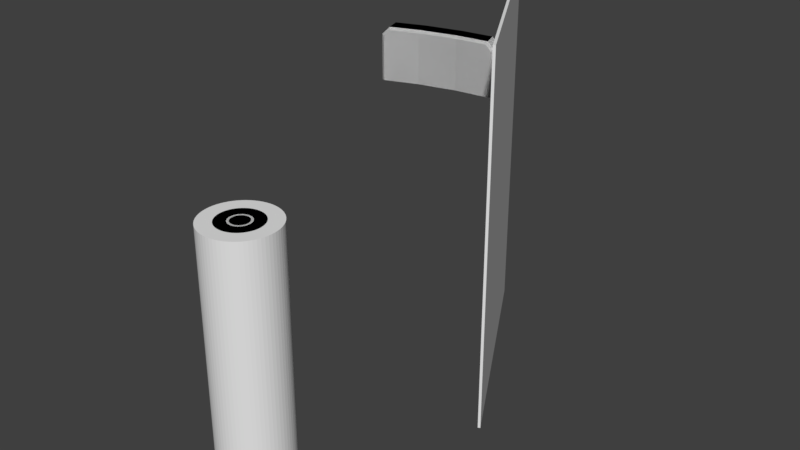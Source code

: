 # Source: track_molds.blend  (saved by Blender 2.80.74; exported with 4.5.12 LTS)
import bpy
from mathutils import Matrix  # noqa: F401  (used for matrix-valued properties, if any)

bpy.ops.wm.read_factory_settings(use_empty=True)
scene = bpy.context.scene
scene.name = 'TrackedVehicle'

# ---- collections
col_molds = bpy.data.collections.new('Molds'); scene.collection.children.link(col_molds)
col_moldbuild = bpy.data.collections.new('MoldBuild'); scene.collection.children.link(col_moldbuild)

# ---- materials (node trees are filled in below, after node groups)
mat_3dprint_silver = bpy.data.materials.new('3dprint-silver')

# ---- material node trees

# ---- world
world_masterworld = bpy.data.worlds.new('MasterWorld'); scene.world = world_masterworld

# ---- meshes
me_moldinner = bpy.data.meshes.new('MoldInner')
me_moldinner.from_pydata([(-0.3, 4.371e-08, -1.6), (0.12, 4.371e-08, -1.6), (-0.3, -4.371e-08, 1.7), (0.12, -4.371e-08, 1.7)], [], [(0, 1, 3, 2)])
_uv = me_moldinner.uv_layers.new(name='UVMap')
_uv.uv.foreach_set('vector', [0.0, 0.0, 1.0, 0.0, 1.0, 1.0, 0.0, 1.0])
me_moldinner.materials.append(mat_3dprint_silver)
me_moldinner.use_remesh_preserve_volume = False
me_moldinner.use_remesh_preserve_attributes = False
me_moldinner.use_mirror_vertex_groups = False
me_moldinner.update()
me_moldouter = bpy.data.meshes.new('MoldOuter')
me_moldouter.from_pydata([(0.15, 4.371e-08, -1.7), (0.5, 4.371e-08, -1.7), (0.15, -4.371e-08, 1.7), (0.5, -4.371e-08, 1.7), (0.15, 3.934e-08, -1.63), (0.5, 3.934e-08, -1.63), (-0.3, 4.371e-08, -1.7), (-0.3, 3.934e-08, -1.63)], [(0, 1), (5, 3), (3, 2), (2, 4), (1, 5), (7, 6), (4, 7), (6, 0)], [])
_uv = me_moldouter.uv_layers.new(name='UVMap')
_uv.uv.foreach_set('vector', [])
me_moldouter.materials.append(mat_3dprint_silver)
me_moldouter.use_remesh_preserve_volume = False
me_moldouter.use_remesh_preserve_attributes = False
me_moldouter.use_mirror_vertex_groups = False
me_moldouter.update()
me_separator = bpy.data.meshes.new('Separator')
me_separator.from_pydata([(0.0, -2.9, 2.0), (0.0, 2.9, 2.0), (0.0, -2.9, -2.0), (0.0, 2.9, -2.0)], [], [(1, 0, 2, 3)])
_uv = me_separator.uv_layers.new(name='UVMap')
_uv.uv.foreach_set('vector', [1.0, 1.0, 1.0, 0.0, 1.0, 0.0, 1.0, 1.0])
me_separator.use_remesh_preserve_volume = False
me_separator.use_remesh_preserve_attributes = False
me_separator.use_mirror_vertex_groups = False
me_separator.update()
me_fingertab = bpy.data.meshes.new('FingerTab')
me_fingertab.from_pydata([(-0.2967, 0.2267, -0.2), (-0.8633, 0.09333, -0.2), (-0.7633, -0.2067, -0.2), (-0.1967, -0.07333, -0.2), (-1.263, -0.3867, -0.2), (-1.312, -0.3627, -0.2), (-1.388, -0.1373, -0.2), (-1.363, -0.08673, -0.2), (0.3876, 0.03734, -0.2), (0.3611, -0.004775, -0.2), (0.2611, 0.2952, -0.2), (0.3124, 0.2627, -0.2), (-0.8633, 0.09333, 0.5609), (-0.8509, 0.05602, 0.6), (-0.2842, 0.1893, 0.6), (-0.2967, 0.2267, 0.5609), (-0.1967, -0.07333, 0.5609), (-0.2091, -0.03599, 0.6), (-0.7758, -0.1694, 0.6), (-0.7633, -0.2067, 0.5609), (-1.177, -0.3558, 0.5609), (-1.205, -0.324, 0.6), (-1.263, -0.3867, 0.4696), (-1.312, -0.3627, 0.4858), (-1.363, -0.08673, 0.4696), (-1.388, -0.1373, 0.4858), (-1.277, -0.05579, 0.5609), (-1.28, -0.09857, 0.6), (0.3611, -0.004775, 0.4694), (0.3875, 0.03735, 0.4858), (0.2685, -0.01616, 0.5609), (0.2719, 0.02315, 0.6), (0.1685, 0.2838, 0.5609), (0.1968, 0.2484, 0.6), (0.2611, 0.2952, 0.4694), (0.3125, 0.2626, 0.4858)], [], [(33, 14, 17, 31), (0, 15, 32, 34, 10), (7, 24, 26, 12, 1), (9, 28, 30, 16, 3), (11, 35, 29, 8), (0, 10, 11, 8, 9, 3), (13, 27, 21, 18), (2, 19, 20, 22, 4), (1, 0, 3, 2), (1, 12, 15, 0), (21, 27, 25, 23), (3, 16, 19, 2), (14, 13, 18, 17), (33, 31, 29, 35), (5, 23, 25, 6), (13, 14, 15, 12), (17, 18, 19, 16), (22, 20, 21, 23), (26, 24, 25, 27), (34, 32, 33, 35), (30, 28, 29, 31), (18, 21, 20, 19), (23, 5, 4, 22), (24, 7, 6, 25), (12, 26, 27, 13), (32, 15, 14, 33), (16, 30, 31, 17), (10, 34, 35, 11), (28, 9, 8, 29), (6, 7, 1, 2, 4, 5)])
_uv = me_fingertab.uv_layers.new(name='UVMap')
_uv.uv.foreach_set('vector', [0.6411, 0.5311, 0.7083, 0.5311, 0.7083, 0.7189, 0.6411, 0.7189, 0.375, 0.4167, 0.6128, 0.4167, 0.6128, 0.4816, 0.5842, 0.4946, 0.375, 0.4946, 0.375, 0.2557, 0.5842, 0.2557, 0.6128, 0.2691, 0.6128, 0.3333, 0.375, 0.3333, 0.375, 0.7554, 0.5842, 0.7554, 0.6128, 0.7684, 0.6128, 0.8333, 0.375, 0.8333, 0.375, 0.5311, 0.5893, 0.5311, 0.5893, 0.7189, 0.375, 0.7189, 0.2917, 0.5, 0.3696, 0.5, 0.375, 0.5311, 0.375, 0.7189, 0.3696, 0.75, 0.2917, 0.75, 0.7917, 0.5311, 0.8583, 0.5311, 0.8583, 0.7189, 0.7917, 0.7189, 0.375, 0.9167, 0.6128, 0.9167, 0.6128, 0.9809, 0.5842, 0.9943, 0.375, 0.9943, 0.2083, 0.5, 0.2917, 0.5, 0.2917, 0.75, 0.2083, 0.75, 0.375, 0.3333, 0.6128, 0.3333, 0.6128, 0.4167, 0.375, 0.4167, 0.8583, 0.7189, 0.8583, 0.5311, 0.875, 0.5311, 0.875, 0.7189, 0.375, 0.8333, 0.6128, 0.8333, 0.6128, 0.9167, 0.375, 0.9167, 0.7083, 0.5311, 0.7917, 0.5311, 0.7917, 0.7189, 0.7083, 0.7189, 0.6411, 0.5311, 0.6411, 0.7189, 0.5893, 0.7189, 0.5893, 0.5311, 0.375, 0.03105, 0.5893, 0.03106, 0.5893, 0.2189, 0.375, 0.2189, 0.7917, 0.5311, 0.7083, 0.5311, 0.7083, 0.5, 0.7917, 0.5, 0.7083, 0.7189, 0.7917, 0.7189, 0.7917, 0.75, 0.7083, 0.75, 0.5842, 0.9943, 0.6128, 0.9809, 0.625, 0.9833, 0.5895, 0.9999, 0.6128, 0.2691, 0.5842, 0.2557, 0.5893, 0.25, 0.6249, 0.2666, 0.5842, 0.4946, 0.6128, 0.4816, 0.6238, 0.4844, 0.5893, 0.5, 0.6128, 0.7684, 0.5842, 0.7554, 0.5905, 0.7506, 0.625, 0.7661, 0.7917, 0.7189, 0.8583, 0.7189, 0.8559, 0.75, 0.7917, 0.75, 0.5893, 0.03106, 0.375, 0.03105, 0.375, 0.0, 0.5842, 0.0, 0.5842, 0.2557, 0.375, 0.2557, 0.375, 0.2189, 0.5893, 0.2189, 0.6128, 0.3333, 0.6128, 0.2691, 0.625, 0.2667, 0.625, 0.3332, 0.6128, 0.4816, 0.6128, 0.4167, 0.625, 0.4177, 0.625, 0.4839, 0.6128, 0.8333, 0.6128, 0.7684, 0.625, 0.7672, 0.625, 0.8333, 0.375, 0.4946, 0.5842, 0.4946, 0.5893, 0.5311, 0.375, 0.5311, 0.5842, 0.7554, 0.375, 0.7554, 0.375, 0.7189, 0.5893, 0.7189, 0.125, 0.5311, 0.1307, 0.5, 0.2083, 0.5, 0.2083, 0.75, 0.1307, 0.75, 0.125, 0.7189])
me_fingertab.use_remesh_preserve_volume = False
me_fingertab.use_remesh_preserve_attributes = False
me_fingertab.use_mirror_vertex_groups = False
me_fingertab.update()
me_alignmentmarker = bpy.data.meshes.new('AlignmentMarker')
me_alignmentmarker.from_pydata([(-1.49e-08, 4.0, 1.6), (-1.49e-08, 4.0, 1.8), (-0.34, 20.8, 1.6), (-0.34, 20.8, 1.8), (0.2, 5.0, 1.6), (0.2, 5.0, 1.8), (-0.13, 21.6, 1.6), (-0.13, 21.6, 1.8), (-0.1533, 15.43, 1.6), (-0.03667, 9.767, 1.6), (-0.03667, 9.767, 1.8), (-0.1533, 15.43, 1.8), (0.1633, 10.77, 1.6), (0.04667, 16.43, 1.6), (0.04667, 16.43, 1.8), (0.1633, 10.77, 1.8)], [], [(8, 11, 3, 2), (2, 3, 7, 6), (12, 15, 5, 4), (4, 5, 1, 0), (9, 12, 4, 0), (15, 10, 1, 5), (7, 3, 11, 14), (14, 11, 10, 15), (2, 6, 13, 8), (8, 13, 12, 9), (6, 7, 14, 13), (13, 14, 15, 12), (0, 1, 10, 9), (9, 10, 11, 8)])
_uv = me_alignmentmarker.uv_layers.new(name='UVMap')
_uv.uv.foreach_set('vector', [0.375, 0.1667, 0.625, 0.1667, 0.625, 0.25, 0.375, 0.25, 0.375, 0.25, 0.625, 0.25, 0.625, 0.5, 0.375, 0.5, 0.375, 0.6667, 0.625, 0.6667, 0.625, 0.75, 0.375, 0.75, 0.375, 0.75, 0.625, 0.75, 0.625, 1.0, 0.375, 1.0, 0.125, 0.6667, 0.375, 0.6667, 0.375, 0.75, 0.125, 0.75, 0.625, 0.6667, 0.875, 0.6667, 0.875, 0.75, 0.625, 0.75, 0.625, 0.5, 0.875, 0.5, 0.875, 0.5833, 0.625, 0.5833, 0.625, 0.5833, 0.875, 0.5833, 0.875, 0.6667, 0.625, 0.6667, 0.125, 0.5, 0.375, 0.5, 0.375, 0.5833, 0.125, 0.5833, 0.125, 0.5833, 0.375, 0.5833, 0.375, 0.6667, 0.125, 0.6667, 0.375, 0.5, 0.625, 0.5, 0.625, 0.5833, 0.375, 0.5833, 0.375, 0.5833, 0.625, 0.5833, 0.625, 0.6667, 0.375, 0.6667, 0.375, 0.0, 0.625, 0.0, 0.625, 0.08333, 0.375, 0.08333, 0.375, 0.08333, 0.625, 0.08333, 0.625, 0.1667, 0.375, 0.1667])
me_alignmentmarker.use_remesh_preserve_volume = False
me_alignmentmarker.use_remesh_preserve_attributes = False
me_alignmentmarker.use_mirror_vertex_groups = False
me_alignmentmarker.update()

# ---- objects
ob_track_mold_inner_stl = bpy.data.objects.new('track_mold_inner.stl', me_moldinner)
ob_track_mold_outer_stl = bpy.data.objects.new('track_mold_outer.stl', me_moldouter)
ob_mouldinnerseparator = bpy.data.objects.new('MouldInnerSeparator', me_separator)
ob_fingertab = bpy.data.objects.new('FingerTab', me_fingertab)
ob_alignmentmark = bpy.data.objects.new('AlignmentMark', me_alignmentmarker)
ob_track_tpu_stl = bpy.data.objects.new('track_tpu.stl', None)
ob_trackcentral = bpy.data.objects.new('TrackCentral', None)

# ---- transforms, parenting, visibility, modifiers, constraints
ob_track_mold_inner_stl.location = (0.0, 0.0, 0.0)
ob_track_mold_inner_stl.lineart.crease_threshold = 0.0
_m = ob_track_mold_inner_stl.modifiers.new('Displace', 'DISPLACE')
_m.mid_level = 0.0
_m.strength = 0.0
_m.direction = 'X'
_m = ob_track_mold_inner_stl.modifiers.new('Screw', 'SCREW')
_m.steps = 1
_m.render_steps = 64
_m.use_normal_flip = True
_m.use_normal_calculate = True
_m.use_merge_vertices = True
_m.use_smooth_shade = False
_m = ob_track_mold_inner_stl.modifiers.new('RemoveTrack', 'BOOLEAN')
_m.object = ob_track_tpu_stl
_m.solver = 'FAST'
_m = ob_track_mold_inner_stl.modifiers.new('Separator', 'BOOLEAN')
_m.object = ob_mouldinnerseparator
_m.solver = 'FAST'
_m = ob_track_mold_inner_stl.modifiers.new('FingerTab', 'BOOLEAN')
_m.object = ob_fingertab
_m.operation = 'UNION'
_m.solver = 'FAST'
ob_track_mold_outer_stl.location = (0.0, 0.0, 0.0)
ob_track_mold_outer_stl.lineart.crease_threshold = 0.0
_m = ob_track_mold_outer_stl.modifiers.new('Displace', 'DISPLACE')
_m.mid_level = 0.0
_m.strength = 0.0
_m.direction = 'X'
_m = ob_track_mold_outer_stl.modifiers.new('Screw', 'SCREW')
_m.steps = 1
_m.render_steps = 64
_m.use_normal_flip = True
_m.use_normal_calculate = True
_m.use_merge_vertices = True
_m.use_smooth_shade = False
_m = ob_track_mold_outer_stl.modifiers.new('Boolean', 'BOOLEAN')
_m.object = ob_track_tpu_stl
_m.solver = 'FAST'
_m = ob_track_mold_outer_stl.modifiers.new('Boolean.001', 'BOOLEAN')
_m.object = ob_alignmentmark
_m.operation = 'UNION'
_m.solver = 'FAST'
ob_mouldinnerseparator.location = (-0.3, 5.4, 9.935e-08)
ob_mouldinnerseparator.rotation_euler = (1.571, -0.0, 0.5236)
ob_mouldinnerseparator.display_type = 'WIRE'
ob_mouldinnerseparator.lineart.crease_threshold = 0.0
_m = ob_mouldinnerseparator.modifiers.new('Solidify', 'SOLIDIFY')
_m.thickness = 0.04
_m.offset = 0.0
_m.nonmanifold_thickness_mode = 'FIXED'
_m.nonmanifold_merge_threshold = 0.0003
ob_fingertab.location = (-0.6241, 4.994, 1.8)
ob_fingertab.display_type = 'WIRE'
ob_fingertab.lineart.crease_threshold = 0.0
ob_alignmentmark.location = (0.0, 5.4, 0.0)
ob_alignmentmark.rotation_euler = (0.0, -0.0, 1.571)
ob_alignmentmark.scale = (1.0, 0.1, 1.0)
ob_alignmentmark.display_type = 'WIRE'
ob_alignmentmark.lineart.crease_threshold = 0.0
ob_track_tpu_stl.location = (0.0, 0.0, 0.0)
ob_trackcentral.location = (0.0, 0.0, 0.0)

# ---- collection membership
col_molds.objects.link(ob_track_mold_inner_stl)
col_molds.objects.link(ob_track_mold_outer_stl)
col_moldbuild.objects.link(ob_mouldinnerseparator)
col_moldbuild.objects.link(ob_fingertab)
col_moldbuild.objects.link(ob_alignmentmark)
col_moldbuild.objects.link(ob_track_tpu_stl)
col_moldbuild.objects.link(ob_trackcentral)

# ---- scene / render settings (as saved in the file)
scene.frame_start = 1; scene.frame_end = 250; scene.frame_set(18)
scene.render.engine = 'CYCLES'
scene.render.resolution_percentage = 50
scene.render.dither_intensity = 0.0
scene.cycles.use_denoising = False
scene.cycles.samples = 128
scene.cycles.sampling_pattern = 'TABULATED_SOBOL'
scene.cycles.use_adaptive_sampling = False
scene.cycles.use_light_tree = False
scene.eevee.use_gtao = True
scene.eevee.gtao_distance = 1.21
scene.view_settings.view_transform = 'Standard'
bpy.context.view_layer.update()

# ---- added for rendering (the .blend has no active camera and no usable light): camera, sun
cam_auto = bpy.data.cameras.new('AutoCamera')
cam_auto.lens = 50.0
cam_auto.sensor_width = 36.0
cam_auto.clip_end = 1000.0
ob_auto_camera = bpy.data.objects.new('AutoCamera', cam_auto)
scene.collection.objects.link(ob_auto_camera)
ob_auto_camera.location = (8.19774, -7.13187, 7.13527)
ob_auto_camera.rotation_euler = (1.09748, -7.21219e-08, 0.694738)
scene.camera = ob_auto_camera
light_auto_sun = bpy.data.lights.new('AutoSun', 'SUN')
light_auto_sun.energy = 3.0
light_auto_sun.angle = 0.0523599
ob_auto_sun = bpy.data.objects.new('AutoSun', light_auto_sun)
scene.collection.objects.link(ob_auto_sun)
ob_auto_sun.rotation_euler = (0.872665, 0.174533, 0.523599)
bpy.context.view_layer.update()
